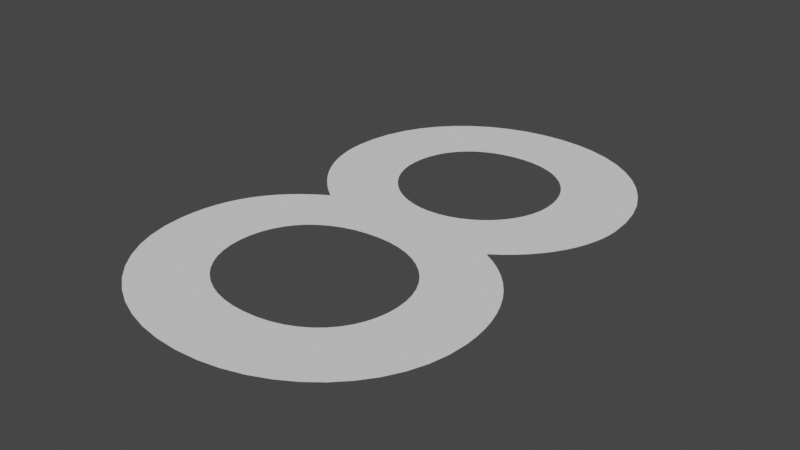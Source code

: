 # Source: 8.blend  (saved by Blender 2.83.19; exported with 4.5.12 LTS)
import bpy
from mathutils import Matrix  # noqa: F401  (used for matrix-valued properties, if any)

bpy.ops.wm.read_factory_settings(use_empty=True)
scene = bpy.context.scene
scene.name = 'Scene'

# ---- collections
col_collection = bpy.data.collections.new('Collection'); scene.collection.children.link(col_collection)

# ---- world
world_world = bpy.data.worlds.new('World'); scene.world = world_world
world_world.use_nodes = True; world_world.node_tree.nodes.clear()
_N = world_world.node_tree.nodes; _L = world_world.node_tree.links
n0 = _N.new('ShaderNodeOutputWorld'); n0.name = 'World Output'; n0.location = (300, 300)
n1 = _N.new('ShaderNodeBackground'); n1.name = 'Background'; n1.location = (10, 300)
n1.inputs[0].default_value = (0.05088, 0.05088, 0.05088, 1.0)
_L.new(n1.outputs[0], n0.inputs[0])
n0.is_active_output = True
world_world.color = (0.05088, 0.05088, 0.05088)
world_world.use_sun_shadow = False
world_world.sun_shadow_jitter_overblur = 0.0

# ---- curves / text
txt_text = bpy.data.curves.new('Text', 'FONT')
txt_text.dimensions = '2D'
txt_text.body = '8'
txt_text.use_path_clamp = True

# ---- objects
ob_text = bpy.data.objects.new('Text', txt_text)

# ---- transforms, parenting, visibility, modifiers, constraints
ob_text.location = (0.0, 0.0, 0.0)
ob_text.lineart.crease_threshold = 0.0

# ---- collection membership
col_collection.objects.link(ob_text)

# ---- scene / render settings (as saved in the file)
scene.frame_start = 1; scene.frame_end = 250; scene.frame_set(1)
scene.render.engine = 'BLENDER_EEVEE_NEXT'
scene.cycles.use_denoising = False
scene.cycles.samples = 128
scene.cycles.sampling_pattern = 'TABULATED_SOBOL'
scene.cycles.use_adaptive_sampling = False
scene.cycles.use_light_tree = False
scene.view_settings.view_transform = 'Filmic'
bpy.context.view_layer.update()

# ---- added for rendering (the .blend has no active camera and no usable light): camera, sun
cam_auto = bpy.data.cameras.new('AutoCamera')
cam_auto.lens = 50.0
cam_auto.sensor_width = 36.0
cam_auto.clip_end = 1000.0
ob_auto_camera = bpy.data.objects.new('AutoCamera', cam_auto)
scene.collection.objects.link(ob_auto_camera)
ob_auto_camera.location = (1.01301, -0.574616, 0.610411)
ob_auto_camera.rotation_euler = (1.09748, -7.21219e-08, 0.694738)
scene.camera = ob_auto_camera
light_auto_sun = bpy.data.lights.new('AutoSun', 'SUN')
light_auto_sun.energy = 3.0
light_auto_sun.angle = 0.0523599
ob_auto_sun = bpy.data.objects.new('AutoSun', light_auto_sun)
scene.collection.objects.link(ob_auto_sun)
ob_auto_sun.rotation_euler = (0.872665, 0.174533, 0.523599)
bpy.context.view_layer.update()
